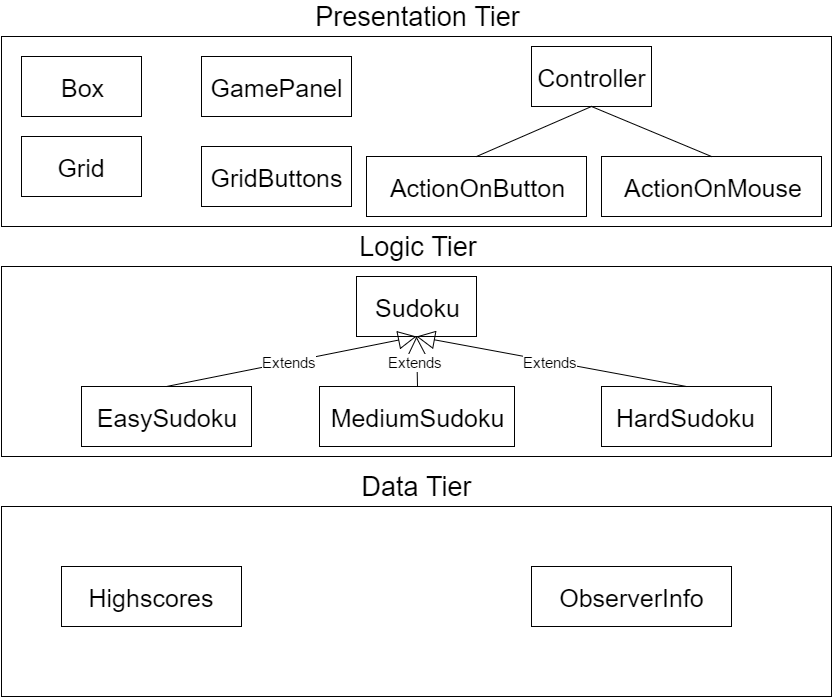

The diagram above was exported from draw.io. Its source (the exported page's mxGraphModel, read from the mxfile embedded in the PNG):
<mxGraphModel dx="2392" dy="1221" grid="1" gridSize="10" guides="1" tooltips="1" connect="1" arrows="1" fold="1" page="1" pageScale="1" pageWidth="850" pageHeight="1100" background="#ffffff" math="0" shadow="0">
  <root>
    <mxCell id="0" />
    <mxCell id="1" parent="0" />
    <mxCell id="474f19b4093e9cc-1" value="" style="whiteSpace=wrap;html=1;" vertex="1" parent="1">
      <mxGeometry x="10" y="50" width="830" height="190" as="geometry" />
    </mxCell>
    <mxCell id="474f19b4093e9cc-2" value="" style="whiteSpace=wrap;html=1;" vertex="1" parent="1">
      <mxGeometry x="10" y="280" width="830" height="190" as="geometry" />
    </mxCell>
    <mxCell id="474f19b4093e9cc-3" value="" style="whiteSpace=wrap;html=1;" vertex="1" parent="1">
      <mxGeometry x="10" y="520" width="830" height="190" as="geometry" />
    </mxCell>
    <mxCell id="474f19b4093e9cc-4" value="Controller" style="whiteSpace=wrap;html=1;fontSize=25;" vertex="1" parent="1">
      <mxGeometry x="540" y="60" width="120" height="60" as="geometry" />
    </mxCell>
    <mxCell id="474f19b4093e9cc-5" value="ActionOnButton" style="whiteSpace=wrap;html=1;fontSize=25;" vertex="1" parent="1">
      <mxGeometry x="375" y="170" width="220" height="60" as="geometry" />
    </mxCell>
    <mxCell id="474f19b4093e9cc-6" value="ActionOnMouse" style="whiteSpace=wrap;html=1;fontSize=25;" vertex="1" parent="1">
      <mxGeometry x="610" y="170" width="220" height="60" as="geometry" />
    </mxCell>
    <mxCell id="474f19b4093e9cc-7" value="" style="endArrow=none;html=1;exitX=0.5;exitY=0;entryX=0.5;entryY=1;" edge="1" parent="1" source="474f19b4093e9cc-5" target="474f19b4093e9cc-4">
      <mxGeometry width="50" height="50" relative="1" as="geometry">
        <mxPoint x="650" y="130" as="sourcePoint" />
        <mxPoint x="600" y="130" as="targetPoint" />
      </mxGeometry>
    </mxCell>
    <mxCell id="474f19b4093e9cc-8" value="" style="endArrow=none;html=1;entryX=0.5;entryY=1;exitX=0.5;exitY=0;" edge="1" parent="1" source="474f19b4093e9cc-6" target="474f19b4093e9cc-4">
      <mxGeometry width="50" height="50" relative="1" as="geometry">
        <mxPoint x="750" y="130" as="sourcePoint" />
        <mxPoint x="800" y="80" as="targetPoint" />
      </mxGeometry>
    </mxCell>
    <mxCell id="474f19b4093e9cc-9" value="Grid" style="whiteSpace=wrap;html=1;fontSize=25;" vertex="1" parent="1">
      <mxGeometry x="30" y="150" width="120" height="60" as="geometry" />
    </mxCell>
    <mxCell id="474f19b4093e9cc-10" value="Presentation Tier" style="text;html=1;strokeColor=none;fillColor=none;align=center;verticalAlign=middle;whiteSpace=wrap;fontSize=27;" vertex="1" parent="1">
      <mxGeometry x="10" y="19.996997035698087" width="830" height="20" as="geometry" />
    </mxCell>
    <mxCell id="474f19b4093e9cc-11" value="Box" style="whiteSpace=wrap;html=1;fontSize=25;" vertex="1" parent="1">
      <mxGeometry x="30" y="70" width="120" height="60" as="geometry" />
    </mxCell>
    <mxCell id="474f19b4093e9cc-12" value="GamePanel" style="whiteSpace=wrap;html=1;fontSize=25;" vertex="1" parent="1">
      <mxGeometry x="210" y="70" width="150" height="60" as="geometry" />
    </mxCell>
    <mxCell id="474f19b4093e9cc-13" value="Sudoku" style="whiteSpace=wrap;html=1;fontSize=25;" vertex="1" parent="1">
      <mxGeometry x="365" y="290" width="120" height="60" as="geometry" />
    </mxCell>
    <mxCell id="474f19b4093e9cc-14" value="GridButtons" style="whiteSpace=wrap;html=1;fontSize=25;" vertex="1" parent="1">
      <mxGeometry x="210" y="160" width="150" height="60" as="geometry" />
    </mxCell>
    <mxCell id="474f19b4093e9cc-15" value="EasySudoku" style="whiteSpace=wrap;html=1;fontSize=25;" vertex="1" parent="1">
      <mxGeometry x="90" y="400" width="170" height="60" as="geometry" />
    </mxCell>
    <mxCell id="474f19b4093e9cc-16" value="MediumSudoku" style="whiteSpace=wrap;html=1;fontSize=25;" vertex="1" parent="1">
      <mxGeometry x="328" y="400" width="195" height="60" as="geometry" />
    </mxCell>
    <mxCell id="474f19b4093e9cc-17" value="HardSudoku" style="whiteSpace=wrap;html=1;fontSize=25;" vertex="1" parent="1">
      <mxGeometry x="610" y="400" width="170" height="60" as="geometry" />
    </mxCell>
    <mxCell id="474f19b4093e9cc-18" value="Highscores" style="whiteSpace=wrap;html=1;fontSize=25;" vertex="1" parent="1">
      <mxGeometry x="70" y="580" width="180" height="60" as="geometry" />
    </mxCell>
    <mxCell id="474f19b4093e9cc-19" value="ObserverInfo" style="whiteSpace=wrap;html=1;fontSize=25;" vertex="1" parent="1">
      <mxGeometry x="540" y="580" width="200" height="60" as="geometry" />
    </mxCell>
    <mxCell id="474f19b4093e9cc-20" value="Data Tier" style="text;html=1;strokeColor=none;fillColor=none;align=center;verticalAlign=middle;whiteSpace=wrap;fontSize=27;" vertex="1" parent="1">
      <mxGeometry x="10" y="490" width="830" height="20" as="geometry" />
    </mxCell>
    <mxCell id="474f19b4093e9cc-21" value="Logic Tier" style="text;html=1;strokeColor=none;fillColor=none;align=center;verticalAlign=middle;whiteSpace=wrap;fontSize=27;" vertex="1" parent="1">
      <mxGeometry x="10" y="250" width="830" height="20" as="geometry" />
    </mxCell>
    <mxCell id="474f19b4093e9cc-29" style="edgeStyle=orthogonalEdgeStyle;rounded=0;html=1;exitX=0.5;exitY=1;entryX=0.5;entryY=1;endArrow=none;endFill=0;jettySize=auto;orthogonalLoop=1;fontSize=25;" edge="1" parent="1">
      <mxGeometry relative="1" as="geometry">
        <mxPoint x="580" y="375" as="sourcePoint" />
        <mxPoint x="580" y="375" as="targetPoint" />
      </mxGeometry>
    </mxCell>
    <mxCell id="474f19b4093e9cc-32" value="Extends" style="endArrow=block;endSize=16;endFill=0;html=1;fontSize=15;exitX=0.5;exitY=0;entryX=0.5;entryY=1;" edge="1" parent="1" source="474f19b4093e9cc-15" target="474f19b4093e9cc-13">
      <mxGeometry width="160" relative="1" as="geometry">
        <mxPoint x="205" y="350" as="sourcePoint" />
        <mxPoint x="365" y="350" as="targetPoint" />
      </mxGeometry>
    </mxCell>
    <mxCell id="474f19b4093e9cc-33" value="Extends" style="endArrow=block;endSize=16;endFill=0;html=1;fontSize=15;exitX=0.5;exitY=0;entryX=0.5;entryY=1;" edge="1" parent="1" source="474f19b4093e9cc-16" target="474f19b4093e9cc-13">
      <mxGeometry width="160" relative="1" as="geometry">
        <mxPoint x="426" y="375" as="sourcePoint" />
        <mxPoint x="586" y="375" as="targetPoint" />
      </mxGeometry>
    </mxCell>
    <mxCell id="474f19b4093e9cc-34" value="Extends" style="endArrow=block;endSize=16;endFill=0;html=1;fontSize=15;exitX=0.5;exitY=0;entryX=0.5;entryY=1;" edge="1" parent="1" source="474f19b4093e9cc-17" target="474f19b4093e9cc-13">
      <mxGeometry width="160" relative="1" as="geometry">
        <mxPoint x="550" y="370" as="sourcePoint" />
        <mxPoint x="710" y="370" as="targetPoint" />
      </mxGeometry>
    </mxCell>
  </root>
</mxGraphModel>